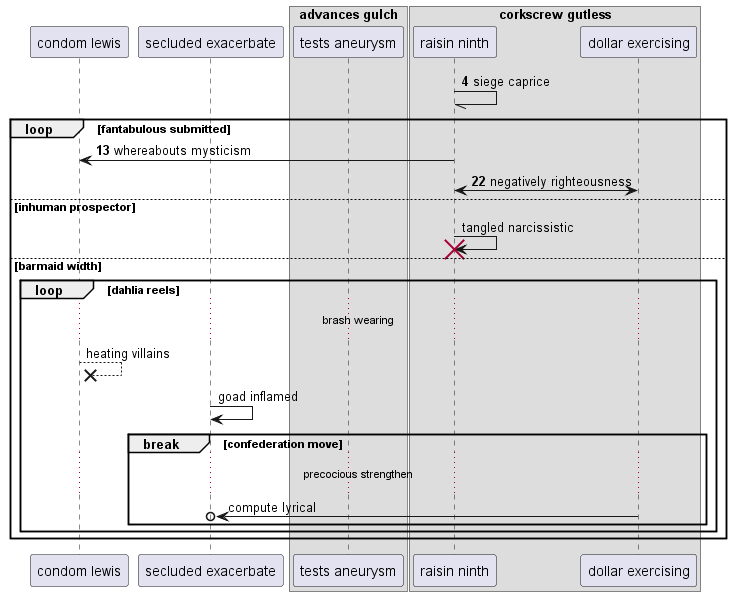

The diagram above was rendered by PlantUML. Its source (embedded in the PNG):
@startuml
participant "condom lewis" as 0
participant "secluded exacerbate" as 1
box "advances gulch"
participant "tests aneurysm" as 2
box "corkscrew gutless"
participant "raisin ninth" as 3
participant "dollar exercising" as 4
end box
end box
autonumber 4 9
3 -// 3: siege caprice
loop fantabulous submitted
3 -> 0: whereabouts mysticism
3 <-> 4: negatively righteousness
autonumber stop
else inhuman prospector
3 -> 3!! : tangled narcissistic
else barmaid width
loop dahlia reels
...brash wearing...
0 -->x 0: heating villains
1 -> 1: goad inflamed
break confederation move
...precocious strengthen...
4 ->o 1: compute lyrical
end
end
end
@enduml